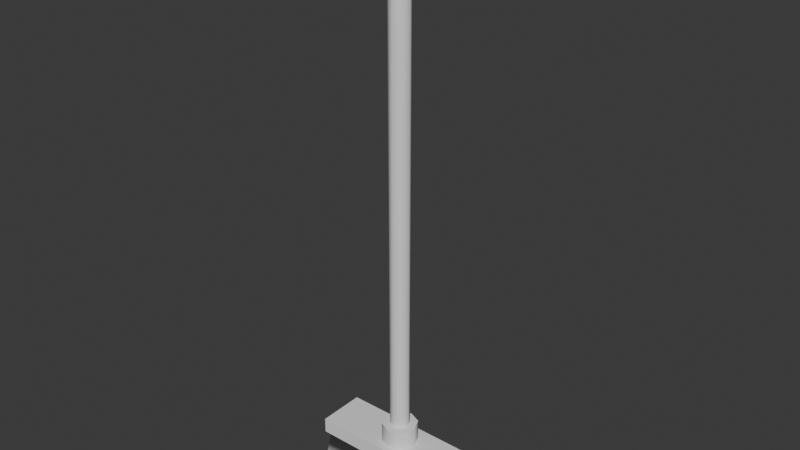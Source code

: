 # Source: mesh_broom_strong.blend  (saved by Blender 4.2.66; exported with 4.5.12 LTS)
import bpy
from mathutils import Matrix  # noqa: F401  (used for matrix-valued properties, if any)

bpy.ops.wm.read_factory_settings(use_empty=True)
scene = bpy.context.scene
scene.name = 'Scene'

# ---- collections
col_collection = bpy.data.collections.new('Collection'); scene.collection.children.link(col_collection)

# ---- world
world_world = bpy.data.worlds.new('World'); scene.world = world_world
world_world.use_nodes = True; world_world.node_tree.nodes.clear()
_N = world_world.node_tree.nodes; _L = world_world.node_tree.links
n0 = _N.new('ShaderNodeOutputWorld'); n0.name = 'World Output'; n0.location = (300, 300)
n1 = _N.new('ShaderNodeBackground'); n1.name = 'Background'; n1.location = (10, 300)
n1.inputs[0].default_value = (0.05088, 0.05088, 0.05088, 1.0)
_L.new(n1.outputs[0], n0.inputs[0])
n0.is_active_output = True
world_world.color = (0.05088, 0.05088, 0.05088)
world_world.sun_shadow_jitter_overblur = 0.0

# ---- meshes
me_cube_001 = bpy.data.meshes.new('Cube.001')
me_cube_001.from_pydata([(-1.102, -0.2937, 0.5994), (-1.165, -0.3571, 0.8284), (-1.102, 0.2937, 0.5994), (-1.165, 0.3571, 0.8284), (1.102, -0.2937, 0.5994), (1.165, -0.3571, 0.8284), (1.102, 0.2937, 0.5994), (1.165, 0.3571, 0.8284), (-1.165, 0.3571, 0.5994), (-1.165, -0.3571, 0.5994), (1.165, 0.3571, 0.5994), (1.165, -0.3571, 0.5994), (-1.213, 0.3234, 0.006122), (-1.213, -0.3234, 0.006122), (1.213, 0.3234, 0.006122), (1.213, -0.3234, 0.006122), (-4.155e-09, 0.2656, 0.8126), (-1.006e-08, 0.1435, 1.129), (0.1878, 0.1878, 0.8126), (0.1015, 0.1015, 1.129), (0.2656, 0.0, 0.8126), (0.1435, 0.0, 1.129), (0.1878, -0.1878, 0.8126), (0.1015, -0.1015, 1.129), (-4.155e-09, -0.2656, 0.8126), (-1.006e-08, -0.1435, 1.129), (-0.1878, -0.1878, 0.8126), (-0.1015, -0.1015, 1.129), (-0.2656, 0.0, 0.8126), (-0.1435, 0.0, 1.129), (-0.1878, 0.1878, 0.8126), (-0.1015, 0.1015, 1.129), (0.1878, 0.1878, 1.129), (-4.155e-09, 0.2656, 1.129), (0.2656, 0.0, 1.129), (0.1878, -0.1878, 1.129), (-4.155e-09, -0.2656, 1.129), (-0.1878, -0.1878, 1.129), (-0.2656, 0.0, 1.129), (-0.1878, 0.1878, 1.129), (0.1086, 0.1086, 8.366), (1.843e-06, 0.1535, 8.366), (0.1535, 0.0, 8.366), (0.1086, -0.1086, 8.366), (1.843e-06, -0.1535, 8.366), (-0.1086, -0.1086, 8.366), (-0.1535, 0.0, 8.366), (-0.1086, 0.1086, 8.366), (0.1086, 0.1086, 8.683), (1.616e-06, 0.1535, 8.683), (0.1535, 0.0, 8.683), (0.1086, -0.1086, 8.683), (1.616e-06, -0.1535, 8.683), (-0.1086, -0.1086, 8.683), (-0.1535, 0.0, 8.683), (-0.1086, 0.1086, 8.683), (0.1354, 0.1354, 8.366), (1.847e-06, 0.1914, 8.366), (0.1914, 0.0, 8.366), (0.1354, -0.1354, 8.366), (1.847e-06, -0.1914, 8.366), (-0.1354, -0.1354, 8.366), (-0.1914, 0.0, 8.366), (-0.1354, 0.1354, 8.366), (0.1354, 0.1354, 8.619), (1.607e-06, 0.1914, 8.619), (0.1914, 0.0, 8.619), (0.1354, -0.1354, 8.619), (1.607e-06, -0.1914, 8.619), (-0.1354, -0.1354, 8.619), (-0.1914, 0.0, 8.619), (-0.1354, 0.1354, 8.619)], [], [(9, 1, 3, 8), (8, 3, 7, 10), (10, 7, 5, 11), (11, 5, 1, 9), (6, 4, 15, 14), (7, 3, 1, 5), (2, 0, 9, 8), (6, 2, 8, 10), (4, 6, 10, 11), (0, 4, 11, 9), (12, 14, 15, 13), (0, 2, 12, 13), (4, 0, 13, 15), (2, 6, 14, 12), (16, 33, 32, 18), (18, 32, 34, 20), (20, 34, 35, 22), (22, 35, 36, 24), (24, 36, 37, 26), (26, 37, 38, 28), (23, 21, 42, 43), (28, 38, 39, 30), (30, 39, 33, 16), (17, 19, 32, 33), (19, 21, 34, 32), (21, 23, 35, 34), (23, 25, 36, 35), (25, 27, 37, 36), (27, 29, 38, 37), (29, 31, 39, 38), (31, 17, 33, 39), (43, 42, 58, 59), (19, 17, 41, 40), (17, 31, 47, 41), (29, 27, 45, 46), (25, 23, 43, 44), (21, 19, 40, 42), (31, 29, 46, 47), (27, 25, 44, 45), (48, 49, 55, 54, 53, 52, 51, 50), (49, 48, 64, 65), (42, 40, 56, 58), (55, 49, 65, 71), (40, 41, 57, 56), (54, 55, 71, 70), (41, 47, 63, 57), (53, 54, 70, 69), (63, 62, 70, 71), (61, 60, 68, 69), (59, 58, 66, 67), (56, 57, 65, 64), (57, 63, 71, 65), (62, 61, 69, 70), (60, 59, 67, 68), (58, 56, 64, 66), (48, 50, 66, 64), (44, 43, 59, 60), (50, 51, 67, 66), (45, 44, 60, 61), (51, 52, 68, 67), (46, 45, 61, 62), (52, 53, 69, 68), (47, 46, 62, 63)])
me_cube_001.polygons.foreach_set('use_smooth', [True] * 63)
_k = set([(0, 13), (1, 3), (1, 5), (1, 9), (2, 12), (3, 7), (3, 8), (4, 15), (5, 7), (5, 11), (6, 14), (7, 10), (8, 9), (8, 10), (9, 11), (10, 11), (12, 13), (12, 14), (13, 15), (14, 15), (16, 18), (16, 30), (17, 19), (17, 31), (18, 20), (19, 21), (20, 22), (21, 23), (22, 24), (23, 25), (24, 26), (25, 27), (26, 28), (27, 29), (28, 30), (29, 31), (32, 33), (32, 34), (33, 39), (34, 35), (35, 36), (36, 37), (37, 38), (38, 39), (40, 41), (40, 42), (41, 47), (42, 43), (43, 44), (44, 45), (45, 46), (46, 47), (56, 57), (56, 58), (57, 63), (58, 59), (59, 60), (60, 61), (61, 62), (62, 63)])
me_cube_001.attributes.new('sharp_edge', 'BOOLEAN', 'EDGE').data.foreach_set('value', [ (min(e.vertices), max(e.vertices)) in _k for e in me_cube_001.edges])
_uv = me_cube_001.uv_layers.new(name='UVMap')
_uv.uv.foreach_set('vector', [0.375, 0.0, 0.625, 0.0, 0.625, 0.25, 0.375, 0.25, 0.375, 0.25, 0.625, 0.25, 0.625, 0.5, 0.375, 0.5, 0.375, 0.5, 0.625, 0.5, 0.625, 0.75, 0.375, 0.75, 0.375, 0.75, 0.625, 0.75, 0.625, 1.0, 0.375, 1.0, 0.3682, 0.5222, 0.3682, 0.7278, 0.3682, 0.7278, 0.3682, 0.5222, 0.625, 0.5, 0.875, 0.5, 0.875, 0.75, 0.625, 0.75, 0.1318, 0.5222, 0.1318, 0.7278, 0.125, 0.75, 0.125, 0.5, 0.3682, 0.5222, 0.1318, 0.5222, 0.125, 0.5, 0.375, 0.5, 0.3682, 0.7278, 0.3682, 0.5222, 0.375, 0.5, 0.375, 0.75, 0.1318, 0.7278, 0.3682, 0.7278, 0.375, 0.75, 0.125, 0.75, 0.1318, 0.5222, 0.3682, 0.5222, 0.3682, 0.7278, 0.1318, 0.7278, 0.1318, 0.7278, 0.1318, 0.5222, 0.1318, 0.5222, 0.1318, 0.7278, 0.3682, 0.7278, 0.1318, 0.7278, 0.1318, 0.7278, 0.3682, 0.7278, 0.1318, 0.5222, 0.3682, 0.5222, 0.3682, 0.5222, 0.1318, 0.5222, 1.0, 0.5, 1.0, 1.0, 0.875, 1.0, 0.875, 0.5, 0.875, 0.5, 0.875, 1.0, 0.75, 1.0, 0.75, 0.5, 0.75, 0.5, 0.75, 1.0, 0.625, 1.0, 0.625, 0.5, 0.625, 0.5, 0.625, 1.0, 0.5, 1.0, 0.5, 0.5, 0.5, 0.5, 0.5, 1.0, 0.375, 1.0, 0.375, 0.5, 0.375, 0.5, 0.375, 1.0, 0.25, 1.0, 0.25, 0.5, 0.3417, 0.1583, 0.3796, 0.25, 0.3796, 0.25, 0.3417, 0.1583, 0.25, 0.5, 0.25, 1.0, 0.125, 1.0, 0.125, 0.5, 0.125, 0.5, 0.125, 1.0, 0.0, 1.0, 0.0, 0.5, 0.25, 0.3796, 0.3417, 0.3417, 0.4197, 0.4197, 0.25, 0.49, 0.3417, 0.3417, 0.3796, 0.25, 0.49, 0.25, 0.4197, 0.4197, 0.3796, 0.25, 0.3417, 0.1583, 0.4197, 0.08029, 0.49, 0.25, 0.3417, 0.1583, 0.25, 0.1204, 0.25, 0.01, 0.4197, 0.08029, 0.25, 0.1204, 0.1583, 0.1583, 0.08029, 0.08029, 0.25, 0.01, 0.1583, 0.1583, 0.1204, 0.25, 0.01, 0.25, 0.08029, 0.08029, 0.1204, 0.25, 0.1583, 0.3417, 0.08029, 0.4197, 0.01, 0.25, 0.1583, 0.3417, 0.25, 0.3796, 0.25, 0.49, 0.08029, 0.4197, 0.3417, 0.1583, 0.3796, 0.25, 0.3796, 0.25, 0.3417, 0.1583, 0.3417, 0.3417, 0.25, 0.3796, 0.25, 0.3796, 0.3417, 0.3417, 0.25, 0.3796, 0.1583, 0.3417, 0.1583, 0.3417, 0.25, 0.3796, 0.1204, 0.25, 0.1583, 0.1583, 0.1583, 0.1583, 0.1204, 0.25, 0.25, 0.1204, 0.3417, 0.1583, 0.3417, 0.1583, 0.25, 0.1204, 0.3796, 0.25, 0.3417, 0.3417, 0.3417, 0.3417, 0.3796, 0.25, 0.1583, 0.3417, 0.1204, 0.25, 0.1204, 0.25, 0.1583, 0.3417, 0.1583, 0.1583, 0.25, 0.1204, 0.25, 0.1204, 0.1583, 0.1583, 0.3417, 0.3417, 0.25, 0.3796, 0.1583, 0.3417, 0.1204, 0.25, 0.1583, 0.1583, 0.25, 0.1204, 0.3417, 0.1583, 0.3796, 0.25, 0.25, 0.3796, 0.3417, 0.3417, 0.3417, 0.3417, 0.25, 0.3796, 0.3796, 0.25, 0.3417, 0.3417, 0.3417, 0.3417, 0.3796, 0.25, 0.1583, 0.3417, 0.25, 0.3796, 0.25, 0.3796, 0.1583, 0.3417, 0.3417, 0.3417, 0.25, 0.3796, 0.25, 0.3796, 0.3417, 0.3417, 0.1204, 0.25, 0.1583, 0.3417, 0.1583, 0.3417, 0.1204, 0.25, 0.25, 0.3796, 0.1583, 0.3417, 0.1583, 0.3417, 0.25, 0.3796, 0.1583, 0.1583, 0.1204, 0.25, 0.1204, 0.25, 0.1583, 0.1583, 0.1583, 0.3417, 0.1204, 0.25, 0.1204, 0.25, 0.1583, 0.3417, 0.1583, 0.1583, 0.25, 0.1204, 0.25, 0.1204, 0.1583, 0.1583, 0.3417, 0.1583, 0.3796, 0.25, 0.3796, 0.25, 0.3417, 0.1583, 0.3417, 0.3417, 0.25, 0.3796, 0.25, 0.3796, 0.3417, 0.3417, 0.25, 0.3796, 0.1583, 0.3417, 0.1583, 0.3417, 0.25, 0.3796, 0.1204, 0.25, 0.1583, 0.1583, 0.1583, 0.1583, 0.1204, 0.25, 0.25, 0.1204, 0.3417, 0.1583, 0.3417, 0.1583, 0.25, 0.1204, 0.3796, 0.25, 0.3417, 0.3417, 0.3417, 0.3417, 0.3796, 0.25, 0.3417, 0.3417, 0.3796, 0.25, 0.3796, 0.25, 0.3417, 0.3417, 0.25, 0.1204, 0.3417, 0.1583, 0.3417, 0.1583, 0.25, 0.1204, 0.3796, 0.25, 0.3417, 0.1583, 0.3417, 0.1583, 0.3796, 0.25, 0.1583, 0.1583, 0.25, 0.1204, 0.25, 0.1204, 0.1583, 0.1583, 0.3417, 0.1583, 0.25, 0.1204, 0.25, 0.1204, 0.3417, 0.1583, 0.1204, 0.25, 0.1583, 0.1583, 0.1583, 0.1583, 0.1204, 0.25, 0.25, 0.1204, 0.1583, 0.1583, 0.1583, 0.1583, 0.25, 0.1204, 0.1583, 0.3417, 0.1204, 0.25, 0.1204, 0.25, 0.1583, 0.3417])
me_cube_001.update()

# ---- objects
ob_cube = bpy.data.objects.new('Cube', me_cube_001)

# ---- transforms, parenting, visibility, modifiers, constraints
ob_cube.location = (0.0, 0.0, 0.0)

# ---- collection membership
col_collection.objects.link(ob_cube)

# ---- scene / render settings (as saved in the file)
scene.frame_start = 1; scene.frame_end = 250; scene.frame_set(1)
scene.render.engine = 'BLENDER_EEVEE_NEXT'
bpy.context.view_layer.update()

# ---- added for rendering (the .blend has no active camera and no usable light): camera, sun
cam_auto = bpy.data.cameras.new('AutoCamera')
cam_auto.lens = 50.0
cam_auto.sensor_width = 36.0
cam_auto.clip_end = 1000.0
ob_auto_camera = bpy.data.objects.new('AutoCamera', cam_auto)
scene.collection.objects.link(ob_auto_camera)
ob_auto_camera.location = (8.36231, -10.0348, 11.0345)
ob_auto_camera.rotation_euler = (1.09748, -7.21219e-08, 0.694738)
scene.camera = ob_auto_camera
light_auto_sun = bpy.data.lights.new('AutoSun', 'SUN')
light_auto_sun.energy = 3.0
light_auto_sun.angle = 0.0523599
ob_auto_sun = bpy.data.objects.new('AutoSun', light_auto_sun)
scene.collection.objects.link(ob_auto_sun)
ob_auto_sun.rotation_euler = (0.872665, 0.174533, 0.523599)
bpy.context.view_layer.update()

